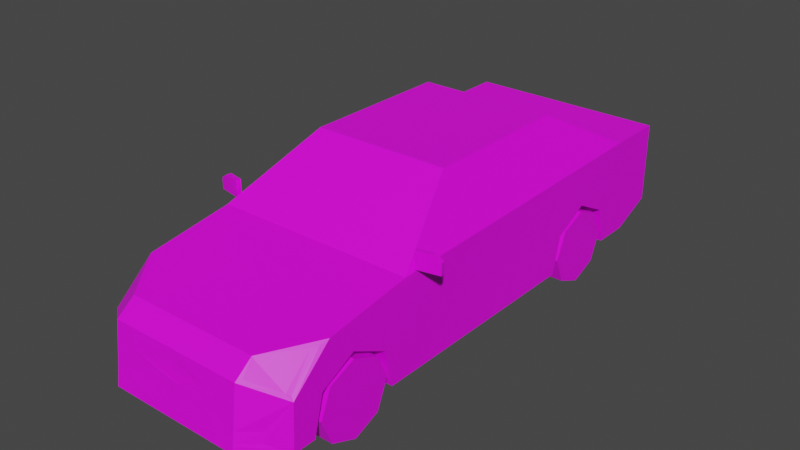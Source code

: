 # Source: Veh_Sedan_03_Yellow.blend  (saved by Blender 2.90.8; exported with 4.5.12 LTS)
import bpy
from mathutils import Matrix  # noqa: F401  (used for matrix-valued properties, if any)

bpy.ops.wm.read_factory_settings(use_empty=True)
scene = bpy.context.scene
scene.name = 'Scene'

# ---- collections
col_collection = bpy.data.collections.new('Collection'); scene.collection.children.link(col_collection)

# ---- images (referenced by path relative to the original .blend; pixels are not part of the script)
import os
ASSET_DIR = os.environ.get("B2B_ASSET_DIR", "")  # directory of the original .blend (textures are referenced by path, not embedded)
HERE = os.path.dirname(os.path.abspath(__file__))  # packed textures are extracted next to this script under _unpacked/

def load_image(name, relpath, width, height, colorspace="sRGB"):
    """Load a texture the original file referenced (path relative to the .blend, or extracted next to this script)."""
    p = next((c for c in (os.path.join(HERE, relpath), os.path.join(ASSET_DIR, relpath)) if relpath and os.path.exists(c)), "")
    if p:
        img = bpy.data.images.load(p, check_existing=True)
        img.name = name
    else:  # same state as the original file: an image datablock whose file is absent (Cycles renders it pink)
        img = bpy.data.images.new(name, width, height)
        img.source = "FILE"
        img.filepath = "//" + (relpath or name)
    img.colorspace_settings.name = colorspace
    return img
img_city_vehicles_pallete_png = load_image('city_vehicles_pallete.png', 'city_vehicles_pallete.png', 1024, 1024, 'sRGB')

# ---- materials (node trees are filled in below, after node groups)
mat_material_001 = bpy.data.materials.new('Material.001')
mat_material_001.use_transparent_shadow = False

# ---- material node trees
mat_material_001.use_nodes = True; mat_material_001.node_tree.nodes.clear()
_N = mat_material_001.node_tree.nodes; _L = mat_material_001.node_tree.links
n0 = _N.new('ShaderNodeBsdfPrincipled'); n0.name = 'Principled BSDF'; n0.location = (10, 300)
n0.distribution = 'GGX'
n0.subsurface_method = 'BURLEY'
n0.inputs[3].default_value = 1.45
n0.inputs[27].default_value = (0.0, 0.0, 0.0, 1.0)
n0.inputs[28].default_value = 1.0
n1 = _N.new('ShaderNodeOutputMaterial'); n1.name = 'Material Output'; n1.location = (300, 300)
n2 = _N.new('ShaderNodeTexImage'); n2.name = 'Image Texture'; n2.location = (-411, 46)
n2.image = img_city_vehicles_pallete_png
n2.interpolation = 'Closest'
_L.new(n0.outputs[0], n1.inputs[0])
_L.new(n2.outputs[0], n0.inputs[0])
n1.is_active_output = True

# ---- world
world_world = bpy.data.worlds.new('World'); scene.world = world_world
world_world.use_nodes = True; world_world.node_tree.nodes.clear()
_N = world_world.node_tree.nodes; _L = world_world.node_tree.links
n0 = _N.new('ShaderNodeOutputWorld'); n0.name = 'World Output'; n0.location = (300, 300)
n1 = _N.new('ShaderNodeBackground'); n1.name = 'Background'; n1.location = (10, 300)
n1.inputs[0].default_value = (0.05088, 0.05088, 0.05088, 1.0)
_L.new(n1.outputs[0], n0.inputs[0])
n0.is_active_output = True
world_world.color = (0.05088, 0.05088, 0.05088)
world_world.use_sun_shadow = False
world_world.sun_shadow_jitter_overblur = 0.0

# ---- meshes
me_plane = bpy.data.meshes.new('Plane')
me_plane.from_pydata([(0.313, 0.4482, 0.3066), (0.313, 0.6174, 0.3938), (0.313, 0.7905, 0.3066), (0.313, -1.107, 0.3066), (0.313, -0.9383, 0.3938), (0.313, -0.7652, 0.3066), (0.4861, 1.212, 0.6014), (0.4516, -0.6227, 0.5858), (0.4715, 0.6218, 0.6189), (0.3168, -0.2506, 0.814), (0.3491, 0.3923, 0.8053), (0.4861, 1.005, 0.1259), (0.4861, 1.212, 0.2128), (0.4861, -0.9383, 0.3938), (0.4861, -0.7652, 0.3066), (0.4861, -1.107, 0.3066), (0.313, -0.9383, 0.1259), (0.313, -0.725, 0.1259), (0.4861, -0.725, 0.1259), (0.313, -1.152, 0.1259), (0.4861, -1.152, 0.1259), (0.4861, 0.6174, 0.3938), (0.4861, 0.7905, 0.3066), (0.4861, 0.4482, 0.3066), (0.313, 0.6174, 0.1259), (0.313, 0.8307, 0.1259), (0.4861, 0.8307, 0.1259), (0.313, 0.4042, 0.1259), (0.4861, 0.4042, 0.1259), (0.4861, -1.26, 0.1259), (0.3216, -1.401, 0.1259), (0.336, -1.278, 0.4658), (0.472, -1.099, 0.4924), (0.4714, -1.244, 0.361), (0.3367, -1.34, 0.4188), (0.3486, -0.2278, 0.8051), (0.4715, -0.568, 0.5962), (0.4719, 0.02583, 0.6075), (0.4861, 0.05906, 0.1259), (0.3484, 0.02583, 0.8049), (0.4712, 0.09239, 0.6083), (0.4861, -0.6463, 0.5713), (0.3493, 0.09238, 0.8055), (0.3342, -0.227, 0.8285), (0.4355, 0.856, 0.6395), (0.3172, 0.5394, 0.8147), (0.4861, 0.05906, 0.5846), (0.3342, 0.05906, 0.8285), (0.4861, 0.9247, 0.6014), (0.3342, 0.5145, 0.8285), (0.3216, -1.365, 0.4127), (0.4861, -1.249, 0.343), (0.4861, -1.06, 0.5112), (0.3216, -1.279, 0.4793), (0.2433, -1.365, 0.4127), (0.1998, -1.377, 0.3196), (0.234, -1.389, 0.218), (0.2052, -1.396, 0.1685), (0.3216, -1.388, 0.218), (0.3216, -1.395, 0.1685), (0.2605, -1.395, 0.1685), (0.2972, -1.388, 0.218), (0.4861, 1.212, 0.423), (0.4861, 1.212, 0.5252), (0.4861, 1.116, 0.5252), (0.4861, 1.086, 0.496), (0.4861, 1.159, 0.423), (0.3438, 1.212, 0.5117), (0.2774, 1.212, 0.423), (0.2084, 1.212, 0.5188), (0.1656, 1.212, 0.423), (0.4251, 1.212, 0.2739), (0.05845, -1.389, 0.218), (0.05845, -1.381, 0.2862), (0.05845, -1.388, 0.224), (0.06477, 1.212, 0.5046), (0.06477, 1.212, 0.4394), (0.0244, -1.37, 0.3557), (0.4642, 1.212, 0.5231), (0.4355, 1.212, 0.423), (0.453, -1.124, 0.4887), (0.4549, -1.256, 0.3681), (0.402, -1.32, 0.218), (0.402, -1.325, 0.1685), (0.2394, -1.366, 0.4044), (-0.313, 0.4482, 0.3066), (-0.313, 0.6174, 0.3938), (-0.313, 0.7905, 0.3066), (-0.313, -1.107, 0.3066), (-0.313, -0.9383, 0.3938), (-0.313, -0.7652, 0.3066), (-0.4861, 1.212, 0.6014), (-0.4516, -0.6227, 0.5858), (-0.4715, 0.6218, 0.6189), (-0.3168, -0.2506, 0.814), (-0.3491, 0.3923, 0.8053), (0.0, -1.401, 0.1259), (0.0, 1.212, 0.6014), (0.0, -0.6463, 0.5713), (0.0, 0.9247, 0.6014), (0.0, -0.227, 0.8285), (0.0, 0.5145, 0.8285), (-0.4861, 1.005, 0.1259), (-0.4861, 1.212, 0.2128), (0.0, 1.212, 0.2128), (0.0, 1.005, 0.1259), (-0.4861, -0.9383, 0.3938), (-0.4861, -0.7652, 0.3066), (-0.4861, -1.107, 0.3066), (-0.313, -0.9383, 0.1259), (-0.313, -0.725, 0.1259), (-0.4861, -0.725, 0.1259), (-0.313, -1.152, 0.1259), (-0.4861, -1.152, 0.1259), (-0.4861, 0.6174, 0.3938), (-0.4861, 0.7905, 0.3066), (-0.4861, 0.4482, 0.3066), (-0.313, 0.6174, 0.1259), (-0.313, 0.8307, 0.1259), (-0.4861, 0.8307, 0.1259), (-0.313, 0.4042, 0.1259), (-0.4861, 0.4042, 0.1259), (0.0, -1.365, 0.4127), (0.0, -1.279, 0.4793), (-0.4861, -1.26, 0.1259), (-0.3216, -1.401, 0.1259), (-0.336, -1.278, 0.4658), (-0.472, -1.099, 0.4924), (-0.4714, -1.244, 0.361), (-0.3367, -1.34, 0.4188), (-0.3486, -0.2278, 0.8051), (-0.4715, -0.568, 0.5962), (-8.515e-11, -0.6227, 0.5858), (-8.515e-11, -0.2506, 0.814), (-0.4719, 0.02583, 0.6075), (-0.4861, 0.05906, 0.1259), (-0.3484, 0.02583, 0.8049), (-0.4712, 0.09239, 0.6083), (-0.4861, -0.6463, 0.5713), (-0.3493, 0.09238, 0.8055), (-0.3342, -0.227, 0.8285), (-0.4355, 0.856, 0.6395), (-0.3172, 0.5394, 0.8147), (-0.4861, 0.05906, 0.5846), (-0.3342, 0.05906, 0.8285), (-0.4861, 0.9247, 0.6014), (-0.3342, 0.5145, 0.8285), (0.0, 0.856, 0.6395), (0.0, 0.5394, 0.8147), (-0.3216, -1.365, 0.4127), (-0.4861, -1.249, 0.343), (-0.4861, -1.06, 0.5112), (-0.3216, -1.279, 0.4793), (0.0, -1.38, 0.2916), (-0.2433, -1.365, 0.4127), (-0.1998, -1.377, 0.3196), (0.0, -1.389, 0.218), (0.0, -1.396, 0.1685), (-0.234, -1.389, 0.218), (-0.2052, -1.396, 0.1685), (-0.3216, -1.388, 0.218), (-0.3216, -1.395, 0.1685), (-0.2605, -1.395, 0.1685), (-0.2972, -1.388, 0.218), (-0.4861, 1.212, 0.423), (-0.4861, 1.212, 0.5252), (-0.4861, 1.116, 0.5252), (-0.4861, 1.086, 0.496), (-0.4861, 1.159, 0.423), (-0.3438, 1.212, 0.5117), (-0.2774, 1.212, 0.423), (0.0, 1.212, 0.423), (0.0, 1.212, 0.5188), (-0.2084, 1.212, 0.5188), (-0.1656, 1.212, 0.423), (0.0, 1.212, 0.2739), (-0.4251, 1.212, 0.2739), (0.0, -1.382, 0.2862), (-0.05845, -1.389, 0.218), (-0.05845, -1.381, 0.2862), (0.0, -1.388, 0.224), (-0.05845, -1.388, 0.224), (0.0, 1.212, 0.4394), (0.0, 1.212, 0.5046), (-0.06477, 1.212, 0.5046), (-0.06477, 1.212, 0.4394), (0.0, -1.367, 0.3791), (0.0, -1.373, 0.3324), (-0.0244, -1.37, 0.3557), (-0.4642, 1.212, 0.5231), (-0.4355, 1.212, 0.423), (-0.453, -1.124, 0.4887), (-0.4549, -1.256, 0.3681), (-0.402, -1.32, 0.218), (-0.402, -1.325, 0.1685), (-0.2394, -1.366, 0.4044), (0.4842, -0.5916, 0.5826), (0.4842, -0.5916, 0.6628), (0.4797, -0.5693, 0.5826), (0.4797, -0.5693, 0.6628), (0.5958, -0.5693, 0.5826), (0.5914, -0.5469, 0.5826), (0.5958, -0.5693, 0.6363), (0.5589, -0.5767, 0.6628), (0.5545, -0.5543, 0.6628), (0.5914, -0.5469, 0.6363), (-0.4842, -0.5916, 0.5826), (-0.4842, -0.5916, 0.6628), (-0.4797, -0.5693, 0.5826), (-0.4797, -0.5693, 0.6628), (-0.5958, -0.5693, 0.5826), (-0.5914, -0.5469, 0.5826), (-0.5958, -0.5693, 0.6363), (-0.5589, -0.5767, 0.6628), (-0.5545, -0.5543, 0.6628), (-0.5914, -0.5469, 0.6363), (0.3488, 0.05911, 0.8051), (0.4716, 0.05911, 0.608), (-0.3488, 0.05911, 0.8051), (-0.4716, 0.05911, 0.608)], [], [(0, 1, 21, 23), (1, 2, 22, 21), (2, 25, 26, 22), (3, 4, 13, 15), (4, 5, 14, 13), (5, 17, 18, 14), (6, 63, 78, 67, 68, 79, 62, 12, 71, 175, 171, 70, 69, 172, 97), (36, 37, 39, 35), (43, 47, 49, 101, 100), (122, 54, 50, 53, 123), (7, 9, 133, 132), (48, 6, 97, 99), (45, 44, 147, 148), (18, 38, 46, 41, 52, 51, 29, 20, 15, 13, 14), (11, 105, 104, 12), (16, 3, 19), (16, 4, 3), (16, 5, 4), (19, 3, 15, 20), (17, 5, 16), (24, 0, 27), (24, 1, 0), (24, 2, 1), (27, 0, 23, 28), (25, 2, 24), (53, 52, 41, 98, 123), (30, 59, 60, 61, 58, 50, 54, 84, 55, 153, 177, 73, 74, 72, 56, 57, 157, 96), (33, 32, 80, 81), (50, 58, 82, 83, 59, 30, 29, 51), (26, 25, 24, 27, 28, 38, 18, 17, 16, 19, 20, 29, 30, 96, 105, 11), (9, 7, 41, 43), (133, 9, 43, 100), (7, 132, 98, 41), (46, 38, 28, 23, 21, 22, 26, 11, 12, 62, 66, 65, 64, 63, 6, 48), (42, 40, 8, 10), (37, 36, 41, 46), (35, 39, 47, 43), (36, 35, 43, 41), (37, 46, 217), (10, 8, 48, 49), (8, 40, 46, 48), (42, 10, 49, 47), (42, 47, 216), (44, 45, 49, 48), (45, 148, 101, 49), (147, 44, 48, 99), (33, 81, 34, 50, 51), (32, 33, 51, 52), (31, 80, 32, 52, 53), (34, 31, 53, 50), (153, 55, 84, 122, 186, 77, 187), (157, 57, 56, 72, 156), (58, 61, 60, 59), (59, 83, 82, 58), (63, 64, 65, 66, 62), (62, 79, 78, 63), (172, 69, 70, 171, 182, 76, 75, 183), (175, 71, 12, 104), (72, 74, 180, 156), (180, 74, 73, 177), (183, 75, 76, 182), (187, 77, 186), (78, 79, 68, 67), (81, 80, 31, 34), (122, 84, 54), (85, 116, 114, 86), (86, 114, 115, 87), (87, 115, 119, 118), (88, 108, 106, 89), (89, 106, 107, 90), (90, 107, 111, 110), (91, 97, 172, 173, 174, 171, 175, 176, 103, 164, 190, 170, 169, 189, 165), (131, 130, 136, 134), (140, 100, 101, 146, 144), (122, 123, 152, 149, 154), (92, 132, 133, 94), (145, 99, 97, 91), (142, 148, 147, 141), (111, 107, 106, 108, 113, 124, 150, 151, 138, 143, 135), (102, 103, 104, 105), (109, 112, 88), (109, 88, 89), (109, 89, 90), (112, 113, 108, 88), (110, 109, 90), (117, 120, 85), (117, 85, 86), (117, 86, 87), (120, 121, 116, 85), (118, 117, 87), (152, 123, 98, 138, 151), (125, 96, 157, 159, 158, 178, 181, 179, 177, 153, 155, 195, 154, 149, 160, 163, 162, 161), (128, 192, 191, 127), (149, 150, 124, 125, 161, 194, 193, 160), (119, 102, 105, 96, 125, 124, 113, 112, 109, 110, 111, 135, 121, 120, 117, 118), (94, 140, 138, 92), (133, 100, 140, 94), (92, 138, 98, 132), (143, 145, 91, 165, 166, 167, 168, 164, 103, 102, 119, 115, 114, 116, 121, 135), (139, 95, 93, 137), (134, 143, 138, 131), (130, 140, 144, 136), (131, 138, 140, 130), (136, 144, 218), (95, 146, 145, 93), (93, 145, 143, 137), (139, 144, 146, 95), (139, 218, 144), (141, 145, 146, 142), (142, 146, 101, 148), (147, 99, 145, 141), (128, 150, 149, 129, 192), (127, 151, 150, 128), (126, 152, 151, 127, 191), (129, 149, 152, 126), (153, 187, 188, 186, 122, 195, 155), (157, 156, 178, 158, 159), (160, 161, 162, 163), (161, 160, 193, 194), (165, 164, 168, 167, 166), (164, 165, 189, 190), (172, 183, 184, 185, 182, 171, 174, 173), (175, 104, 103, 176), (178, 156, 180, 181), (180, 177, 179, 181), (183, 182, 185, 184), (187, 186, 188), (189, 169, 170, 190), (192, 129, 126, 191), (122, 154, 195), (196, 197, 199, 198), (200, 202, 203, 197, 196), (198, 199, 204, 205, 201), (198, 201, 200, 196), (201, 205, 202, 200), (204, 203, 202, 205), (204, 199, 197, 203), (206, 208, 209, 207), (210, 206, 207, 213, 212), (208, 211, 215, 214, 209), (208, 206, 210, 211), (211, 210, 212, 215), (214, 215, 212, 213), (214, 213, 207, 209), (40, 42, 216, 217), (47, 39, 216), (46, 40, 217), (39, 37, 217, 216), (137, 143, 219), (134, 136, 218, 219), (139, 137, 219, 218), (143, 134, 219)])
_uv = me_plane.uv_layers.new(name='UVMap')
_uv.uv.foreach_set('vector', [0.2196, 0.04908, 0.2196, 0.04964, 0.219, 0.04964, 0.219, 0.04908, 0.2196, 0.04964, 0.2196, 0.0502, 0.219, 0.0502, 0.219, 0.04964, 0.2113, 0.05197, 0.2113, 0.05138, 0.2119, 0.05138, 0.2119, 0.05197, 0.214, 0.05161, 0.214, 0.05104, 0.2146, 0.05104, 0.2146, 0.05161, 0.214, 0.05104, 0.214, 0.05049, 0.2146, 0.05049, 0.2146, 0.05104, 0.2108, 0.05197, 0.2108, 0.05138, 0.2113, 0.05138, 0.2113, 0.05197, 0.9837, 0.5883, 0.9842, 0.5883, 0.9842, 0.5885, 0.9843, 0.5893, 0.9849, 0.5897, 0.9849, 0.5887, 0.9849, 0.5883, 0.9863, 0.5883, 0.9859, 0.5887, 0.9859, 0.5916, 0.9849, 0.5916, 0.9849, 0.5905, 0.9842, 0.5902, 0.9842, 0.5916, 0.9837, 0.5916, 0.1203, 0.03645, 0.1204, 0.03391, 0.1212, 0.03391, 0.1212, 0.035, 0.9731, 0.5806, 0.9731, 0.5786, 0.9731, 0.5756, 0.9754, 0.5756, 0.9754, 0.5806, 0.9754, 0.5883, 0.9737, 0.5883, 0.9732, 0.5883, 0.9732, 0.5877, 0.9754, 0.5877, 0.1107, 0.03678, 0.1113, 0.03514, 0.1127, 0.03514, 0.1127, 0.03678, 0.972, 0.5728, 0.972, 0.5709, 0.9754, 0.5709, 0.9754, 0.5728, 0.1113, 0.0316, 0.1108, 0.03024, 0.1127, 0.03024, 0.1127, 0.0316, 0.9837, 0.584, 0.9837, 0.5787, 0.9868, 0.5787, 0.9867, 0.5834, 0.9863, 0.5863, 0.9852, 0.5875, 0.9837, 0.5876, 0.9837, 0.5869, 0.9849, 0.5866, 0.9855, 0.5854, 0.9849, 0.5843, 0.2108, 0.04851, 0.2124, 0.04851, 0.2124, 0.0492, 0.2108, 0.0492, 0.2182, 0.04978, 0.2175, 0.04922, 0.2182, 0.04908, 0.2182, 0.04978, 0.2173, 0.04978, 0.2175, 0.04922, 0.2182, 0.04978, 0.2175, 0.05034, 0.2173, 0.04978, 0.2152, 0.05108, 0.2152, 0.05168, 0.2146, 0.05168, 0.2146, 0.05108, 0.2182, 0.05047, 0.2175, 0.05034, 0.2182, 0.04978, 0.219, 0.04978, 0.2184, 0.04922, 0.219, 0.04908, 0.219, 0.04978, 0.2182, 0.04978, 0.2184, 0.04922, 0.219, 0.04978, 0.2184, 0.05034, 0.2182, 0.04978, 0.2146, 0.05108, 0.2146, 0.05049, 0.2152, 0.05049, 0.2152, 0.05108, 0.219, 0.05047, 0.2184, 0.05034, 0.219, 0.04978, 0.9732, 0.5877, 0.972, 0.5863, 0.972, 0.5835, 0.9754, 0.5835, 0.9754, 0.5877, 0.9863, 0.5894, 0.9866, 0.5894, 0.9866, 0.5898, 0.987, 0.5896, 0.987, 0.5894, 0.9883, 0.5894, 0.9883, 0.59, 0.9883, 0.59, 0.9877, 0.5903, 0.9875, 0.5916, 0.9874, 0.5916, 0.9874, 0.5912, 0.987, 0.5912, 0.987, 0.5912, 0.987, 0.59, 0.9866, 0.5902, 0.9866, 0.5916, 0.9863, 0.5916, 0.8847, 0.5915, 0.8864, 0.5897, 0.8864, 0.59, 0.8848, 0.5917, 0.9883, 0.5894, 0.987, 0.5894, 0.987, 0.5889, 0.9866, 0.5889, 0.9866, 0.5894, 0.9863, 0.5894, 0.9864, 0.5883, 0.9879, 0.5883, 0.2108, 0.04794, 0.2113, 0.04794, 0.2113, 0.04724, 0.2113, 0.04654, 0.2108, 0.04654, 0.2108, 0.04541, 0.2108, 0.04284, 0.2113, 0.04284, 0.2113, 0.04214, 0.2113, 0.04144, 0.2108, 0.04144, 0.2108, 0.04109, 0.2113, 0.04062, 0.2124, 0.04062, 0.2124, 0.04851, 0.2108, 0.04851, 0.9733, 0.5808, 0.9723, 0.5833, 0.972, 0.5835, 0.9731, 0.5806, 0.9754, 0.5808, 0.9733, 0.5808, 0.9731, 0.5806, 0.9754, 0.5806, 0.9723, 0.5833, 0.9754, 0.5833, 0.9754, 0.5835, 0.972, 0.5835, 0.9868, 0.5787, 0.9837, 0.5787, 0.9837, 0.5763, 0.9849, 0.576, 0.9855, 0.5749, 0.9849, 0.5737, 0.9837, 0.5734, 0.9837, 0.5723, 0.9843, 0.5709, 0.9857, 0.5709, 0.9857, 0.5712, 0.9862, 0.5717, 0.9864, 0.5715, 0.9864, 0.5709, 0.9869, 0.5709, 0.9869, 0.5728, 0.1212, 0.03363, 0.1204, 0.03363, 0.1204, 0.03137, 0.1212, 0.03235, 0.987, 0.5789, 0.9869, 0.5828, 0.9867, 0.5834, 0.9868, 0.5787, 0.9884, 0.5805, 0.9884, 0.5789, 0.9886, 0.5787, 0.9886, 0.5806, 0.9869, 0.5828, 0.9884, 0.5805, 0.9886, 0.5806, 0.9867, 0.5834, 0.987, 0.5789, 0.9868, 0.5787, 0.987, 0.5787, 0.9884, 0.5765, 0.9871, 0.575, 0.9869, 0.5728, 0.9886, 0.5756, 0.9871, 0.575, 0.987, 0.5785, 0.9868, 0.5787, 0.9869, 0.5728, 0.9884, 0.5785, 0.9884, 0.5765, 0.9886, 0.5756, 0.9886, 0.5787, 0.9884, 0.5785, 0.9886, 0.5787, 0.9884, 0.5787, 0.9724, 0.5733, 0.9732, 0.5754, 0.9731, 0.5756, 0.972, 0.5728, 0.9732, 0.5754, 0.9754, 0.5754, 0.9754, 0.5756, 0.9731, 0.5756, 0.9754, 0.5733, 0.9724, 0.5733, 0.972, 0.5728, 0.9754, 0.5728, 0.9853, 0.5875, 0.9853, 0.5876, 0.9857, 0.5881, 0.9857, 0.5883, 0.9852, 0.5875, 0.9862, 0.5865, 0.9853, 0.5875, 0.9852, 0.5875, 0.9863, 0.5863, 0.9731, 0.5877, 0.9723, 0.5867, 0.9721, 0.5865, 0.972, 0.5863, 0.9732, 0.5877, 0.9731, 0.5882, 0.9731, 0.5877, 0.9732, 0.5877, 0.9732, 0.5883, 0.1207, 0.04226, 0.1208, 0.04137, 0.1212, 0.04119, 0.1212, 0.04226, 0.1211, 0.04226, 0.121, 0.04215, 0.1209, 0.04226, 0.1201, 0.04226, 0.1201, 0.04135, 0.1203, 0.04122, 0.1203, 0.042, 0.1203, 0.04226, 0.1203, 0.04083, 0.1203, 0.04094, 0.1201, 0.0411, 0.1201, 0.04083, 0.1201, 0.04083, 0.1201, 0.04047, 0.1203, 0.04047, 0.1203, 0.04083, 0.9209, 0.5661, 0.9209, 0.5669, 0.9207, 0.5671, 0.9201, 0.5665, 0.9201, 0.5661, 0.8827, 0.5597, 0.8827, 0.5615, 0.8789, 0.5605, 0.8788, 0.5597, 0.4192, 0.9675, 0.4192, 0.9508, 0.427, 0.9542, 0.427, 0.9675, 0.4256, 0.9675, 0.4256, 0.9623, 0.4203, 0.9623, 0.4203, 0.9675, 0.1196, 0.04226, 0.1196, 0.04037, 0.1199, 0.0401, 0.1199, 0.04226, 0.9837, 0.5496, 0.9854, 0.5496, 0.9854, 0.5661, 0.9837, 0.5661, 0.5078, 0.03677, 0.5078, 0.03134, 0.5137, 0.03134, 0.5137, 0.03677, 0.5125, 0.03987, 0.5125, 0.03407, 0.5185, 0.03407, 0.5185, 0.03987, 0.8058, 0.1034, 0.8125, 0.09655, 0.8193, 0.1034, 0.9182, 0.5875, 0.9191, 0.5878, 0.9191, 0.5891, 0.9183, 0.5885, 0.9802, 0.5173, 0.9817, 0.5156, 0.9815, 0.5175, 0.9809, 0.5183, 0.9883, 0.5916, 0.9883, 0.59, 0.9883, 0.59, 0.2136, 0.05032, 0.213, 0.05032, 0.213, 0.04975, 0.2136, 0.04975, 0.2136, 0.04975, 0.213, 0.04975, 0.213, 0.0492, 0.2136, 0.0492, 0.2164, 0.05186, 0.2158, 0.05186, 0.2158, 0.05127, 0.2164, 0.05127, 0.2136, 0.05144, 0.213, 0.05144, 0.213, 0.05088, 0.2136, 0.05088, 0.2136, 0.05088, 0.213, 0.05088, 0.213, 0.05032, 0.2136, 0.05032, 0.2169, 0.05186, 0.2164, 0.05186, 0.2164, 0.05127, 0.2169, 0.05127, 0.9837, 0.5949, 0.9837, 0.5916, 0.9842, 0.5916, 0.9842, 0.593, 0.9849, 0.5927, 0.9849, 0.5916, 0.9859, 0.5916, 0.9859, 0.5945, 0.9863, 0.5949, 0.9849, 0.5949, 0.9849, 0.5946, 0.9849, 0.5935, 0.9843, 0.5939, 0.9842, 0.5948, 0.9842, 0.5949, 0.1171, 0.0323, 0.118, 0.03375, 0.118, 0.03483, 0.1171, 0.03483, 0.9777, 0.5806, 0.9754, 0.5806, 0.9754, 0.5756, 0.9777, 0.5756, 0.9777, 0.5786, 0.9754, 0.5883, 0.9754, 0.5877, 0.9776, 0.5877, 0.9776, 0.5883, 0.9771, 0.5883, 0.1147, 0.03678, 0.1127, 0.03678, 0.1127, 0.03514, 0.1141, 0.03514, 0.9787, 0.5728, 0.9754, 0.5728, 0.9754, 0.5709, 0.9787, 0.5709, 0.1141, 0.0316, 0.1127, 0.0316, 0.1127, 0.03024, 0.1147, 0.03024, 0.9787, 0.5752, 0.98, 0.5749, 0.9806, 0.5738, 0.98, 0.5726, 0.9787, 0.5723, 0.9787, 0.5716, 0.9802, 0.5717, 0.9814, 0.5729, 0.9818, 0.5757, 0.9819, 0.5805, 0.9787, 0.5805, 0.214, 0.04851, 0.214, 0.0492, 0.2124, 0.0492, 0.2124, 0.04851, 0.2158, 0.04979, 0.2158, 0.05049, 0.2152, 0.05034, 0.2158, 0.04979, 0.2152, 0.05034, 0.2149, 0.04979, 0.2158, 0.04979, 0.2149, 0.04979, 0.2152, 0.04922, 0.2157, 0.05168, 0.2152, 0.05168, 0.2152, 0.05108, 0.2157, 0.05108, 0.2158, 0.04909, 0.2158, 0.04979, 0.2152, 0.04922, 0.2149, 0.04979, 0.2149, 0.05049, 0.2143, 0.05034, 0.2149, 0.04979, 0.2143, 0.05034, 0.214, 0.04979, 0.2149, 0.04979, 0.214, 0.04979, 0.2143, 0.04922, 0.2157, 0.05108, 0.2152, 0.05108, 0.2152, 0.05049, 0.2157, 0.05049, 0.2149, 0.04909, 0.2149, 0.04979, 0.2143, 0.04922, 0.9776, 0.5877, 0.9754, 0.5877, 0.9754, 0.5835, 0.9787, 0.5835, 0.9787, 0.5863, 0.9863, 0.5938, 0.9863, 0.5916, 0.9866, 0.5916, 0.9866, 0.593, 0.987, 0.5932, 0.987, 0.592, 0.987, 0.592, 0.9874, 0.592, 0.9874, 0.5916, 0.9875, 0.5916, 0.9877, 0.593, 0.9883, 0.5932, 0.9883, 0.5933, 0.9883, 0.5938, 0.987, 0.5938, 0.987, 0.5936, 0.9866, 0.5934, 0.9866, 0.5938, 0.8757, 0.5624, 0.8758, 0.5622, 0.8773, 0.5639, 0.8773, 0.5642, 0.9883, 0.5938, 0.9879, 0.5949, 0.9864, 0.5949, 0.9863, 0.5938, 0.9866, 0.5938, 0.9866, 0.5943, 0.987, 0.5943, 0.987, 0.5938, 0.214, 0.04794, 0.214, 0.04851, 0.2124, 0.04851, 0.2124, 0.04062, 0.2135, 0.04062, 0.214, 0.04109, 0.214, 0.04144, 0.2134, 0.04144, 0.2134, 0.04214, 0.2134, 0.04284, 0.214, 0.04284, 0.214, 0.04541, 0.214, 0.04654, 0.2134, 0.04654, 0.2134, 0.04724, 0.2134, 0.04794, 0.9775, 0.5808, 0.9777, 0.5806, 0.9787, 0.5835, 0.9784, 0.5833, 0.9754, 0.5808, 0.9754, 0.5806, 0.9777, 0.5806, 0.9775, 0.5808, 0.9784, 0.5833, 0.9787, 0.5835, 0.9754, 0.5835, 0.9754, 0.5833, 0.9819, 0.5805, 0.982, 0.5864, 0.982, 0.5883, 0.9815, 0.5883, 0.9815, 0.5877, 0.9813, 0.5875, 0.9808, 0.588, 0.9808, 0.5883, 0.9793, 0.5883, 0.9787, 0.5869, 0.9787, 0.5857, 0.98, 0.5855, 0.9806, 0.5843, 0.98, 0.5831, 0.9787, 0.5828, 0.9787, 0.5805, 0.118, 0.03512, 0.118, 0.0364, 0.1172, 0.03738, 0.1171, 0.03512, 0.9821, 0.5803, 0.9819, 0.5805, 0.9818, 0.5757, 0.982, 0.5764, 0.9835, 0.5786, 0.9837, 0.5786, 0.9837, 0.5805, 0.9835, 0.5803, 0.982, 0.5764, 0.9818, 0.5757, 0.9837, 0.5786, 0.9835, 0.5786, 0.9835, 0.5803, 0.9837, 0.5805, 0.9835, 0.5805, 0.9835, 0.5827, 0.9837, 0.5836, 0.982, 0.5864, 0.9822, 0.5842, 0.9822, 0.5842, 0.982, 0.5864, 0.9819, 0.5805, 0.9821, 0.5807, 0.9835, 0.5807, 0.9837, 0.5805, 0.9837, 0.5836, 0.9835, 0.5827, 0.9835, 0.5807, 0.9835, 0.5805, 0.9837, 0.5805, 0.9784, 0.5733, 0.9787, 0.5728, 0.9777, 0.5756, 0.9775, 0.5754, 0.9775, 0.5754, 0.9777, 0.5756, 0.9754, 0.5756, 0.9754, 0.5754, 0.9754, 0.5733, 0.9754, 0.5728, 0.9787, 0.5728, 0.9784, 0.5733, 0.9804, 0.5717, 0.9802, 0.5717, 0.9808, 0.5709, 0.9808, 0.571, 0.9804, 0.5716, 0.9813, 0.5727, 0.9814, 0.5729, 0.9802, 0.5717, 0.9804, 0.5717, 0.9812, 0.5715, 0.9813, 0.5714, 0.9814, 0.5729, 0.9813, 0.5727, 0.9813, 0.5725, 0.9777, 0.5882, 0.9776, 0.5883, 0.9776, 0.5877, 0.9777, 0.5877, 0.1207, 0.04226, 0.1209, 0.04226, 0.121, 0.04237, 0.1211, 0.04226, 0.1212, 0.04226, 0.1212, 0.04332, 0.1208, 0.04315, 0.1201, 0.04226, 0.1203, 0.04226, 0.1203, 0.04252, 0.1203, 0.0433, 0.1201, 0.04317, 0.1203, 0.04369, 0.1201, 0.04369, 0.1201, 0.04342, 0.1203, 0.04358, 0.1201, 0.04369, 0.1203, 0.04369, 0.1203, 0.04404, 0.1201, 0.04404, 0.9149, 0.5873, 0.9141, 0.5873, 0.9141, 0.5869, 0.9147, 0.5863, 0.9149, 0.5865, 0.8827, 0.5959, 0.8788, 0.5959, 0.8789, 0.5951, 0.8827, 0.594, 0.4192, 0.9675, 0.4203, 0.9675, 0.4203, 0.9727, 0.4256, 0.9727, 0.4256, 0.9675, 0.427, 0.9675, 0.427, 0.9808, 0.4192, 0.9842, 0.1196, 0.04226, 0.1199, 0.04226, 0.1199, 0.04442, 0.1196, 0.04415, 0.9837, 0.5826, 0.9837, 0.5661, 0.9854, 0.5661, 0.9854, 0.5826, 0.5078, 0.03677, 0.5137, 0.03677, 0.5137, 0.04221, 0.5078, 0.04221, 0.5125, 0.03987, 0.5185, 0.03987, 0.5185, 0.04567, 0.5125, 0.04567, 0.8058, 0.1034, 0.8193, 0.1034, 0.8125, 0.1103, 0.9182, 0.5952, 0.9183, 0.5942, 0.9191, 0.5936, 0.9191, 0.5949, 0.9711, 0.4878, 0.9719, 0.4868, 0.9725, 0.4875, 0.9727, 0.4895, 0.9883, 0.5916, 0.9883, 0.5933, 0.9883, 0.5932, 0.155, 0.04361, 0.155, 0.04495, 0.1547, 0.04494, 0.1547, 0.0436, 0.1451, 0.03978, 0.1441, 0.03979, 0.1437, 0.03917, 0.1437, 0.03792, 0.1451, 0.03791, 0.9479, 0.4963, 0.9465, 0.4963, 0.9465, 0.4951, 0.947, 0.4945, 0.9479, 0.4945, 0.1572, 0.04551, 0.1572, 0.0436, 0.1576, 0.0436, 0.1576, 0.04551, 0.1562, 0.0436, 0.1562, 0.04451, 0.1558, 0.0445, 0.1558, 0.0436, 0.1451, 0.0411, 0.1455, 0.0411, 0.1455, 0.04173, 0.1451, 0.04173, 0.1451, 0.0411, 0.1451, 0.03982, 0.1455, 0.03982, 0.1455, 0.0411, 0.1554, 0.0436, 0.155, 0.04361, 0.155, 0.04495, 0.1554, 0.04494, 0.1437, 0.04168, 0.1437, 0.04356, 0.1451, 0.04355, 0.1451, 0.04229, 0.1446, 0.04167, 0.9479, 0.4926, 0.9479, 0.4907, 0.947, 0.4907, 0.9465, 0.4913, 0.9465, 0.4926, 0.1451, 0.04365, 0.1455, 0.04365, 0.1455, 0.04173, 0.1451, 0.04173, 0.1558, 0.0436, 0.1554, 0.0436, 0.1554, 0.04451, 0.1558, 0.0445, 0.1451, 0.03919, 0.1451, 0.03982, 0.1455, 0.03982, 0.1455, 0.03919, 0.1451, 0.03919, 0.1455, 0.03919, 0.1455, 0.03791, 0.1451, 0.03791, 0.1437, 0.03982, 0.1451, 0.03982, 0.1451, 0.04003, 0.1437, 0.04003, 0.9886, 0.5787, 0.9884, 0.5789, 0.9884, 0.5787, 0.9868, 0.5787, 0.987, 0.5785, 0.987, 0.5787, 0.1451, 0.04025, 0.1437, 0.04025, 0.1437, 0.04003, 0.1451, 0.04003, 0.9821, 0.5807, 0.9819, 0.5805, 0.9821, 0.5805, 0.1584, 0.02104, 0.1598, 0.02104, 0.1598, 0.02125, 0.1584, 0.02125, 0.1598, 0.02147, 0.1584, 0.02147, 0.1584, 0.02125, 0.1598, 0.02125, 0.9819, 0.5805, 0.9821, 0.5803, 0.9821, 0.5805])
me_plane.materials.append(mat_material_001)
me_plane.use_remesh_fix_poles = True
me_plane.use_remesh_preserve_attributes = False
me_plane.use_mirror_vertex_groups = False
me_plane.update()
me_plane_001 = bpy.data.meshes.new('Plane.001')
me_plane_001.from_pydata([(0.3664, -0.9383, 0.1814), (0.4861, -0.9383, 0.1814), (0.3664, -0.7582, 0.1814), (0.4861, -0.7582, 0.1814), (0.3664, -0.8109, 0.05404), (0.4861, -0.8109, 0.05404), (0.3664, -0.9383, 0.001282), (0.4861, -0.9383, 0.001282), (0.3664, -1.066, 0.05404), (0.4861, -1.066, 0.05404), (0.3664, -1.118, 0.1814), (0.4861, -1.118, 0.1814), (0.3664, -1.066, 0.3088), (0.4861, -1.066, 0.3088), (0.3664, -0.9383, 0.3615), (0.4861, -0.9383, 0.3615), (0.3664, -0.8109, 0.3088), (0.4861, -0.8109, 0.3088), (0.4861, -0.855, 0.09806), (0.4861, -0.8204, 0.1814), (0.4861, -0.9383, 0.06354), (0.4861, -1.022, 0.09806), (0.4861, -1.056, 0.1814), (0.4861, -1.022, 0.2647), (0.4861, -0.9383, 0.2992), (0.4861, -0.855, 0.2647)], [], [(0, 2, 4), (1, 18, 19), (2, 3, 5, 4), (0, 4, 6), (1, 20, 18), (4, 5, 7, 6), (0, 6, 8), (1, 21, 20), (6, 7, 9, 8), (0, 8, 10), (1, 22, 21), (8, 9, 11, 10), (0, 10, 12), (1, 23, 22), (10, 11, 13, 12), (0, 12, 14), (1, 24, 23), (12, 13, 15, 14), (0, 14, 16), (1, 25, 24), (14, 15, 17, 16), (0, 16, 2), (1, 19, 25), (16, 17, 3, 2), (19, 18, 5, 3), (18, 20, 7, 5), (20, 21, 9, 7), (21, 22, 11, 9), (22, 23, 13, 11), (23, 24, 15, 13), (24, 25, 17, 15), (25, 19, 3, 17)])
_uv = me_plane_001.uv_layers.new(name='UVMap')
_uv.uv.foreach_set('vector', [0.1162, 0.03884, 0.1164, 0.03825, 0.1168, 0.0386, 0.2549, 0.03489, 0.2545, 0.03474, 0.2547, 0.03453, 0.1206, 0.03809, 0.121, 0.03809, 0.121, 0.03855, 0.1206, 0.03855, 0.1162, 0.03884, 0.1168, 0.0386, 0.1168, 0.03908, 0.2549, 0.03489, 0.2545, 0.03504, 0.2545, 0.03474, 0.1207, 0.03127, 0.1211, 0.03127, 0.1211, 0.03173, 0.1207, 0.03173, 0.1162, 0.03884, 0.1168, 0.03908, 0.1164, 0.03942, 0.2549, 0.03489, 0.2547, 0.03525, 0.2545, 0.03504, 0.1207, 0.03173, 0.1211, 0.03173, 0.1211, 0.03217, 0.1207, 0.03217, 0.1162, 0.03884, 0.1164, 0.03942, 0.116, 0.03943, 0.2549, 0.03489, 0.255, 0.03525, 0.2547, 0.03525, 0.1211, 0.03664, 0.1207, 0.03664, 0.1207, 0.0362, 0.1211, 0.0362, 0.1162, 0.03884, 0.116, 0.03943, 0.1156, 0.03908, 0.2549, 0.03489, 0.2553, 0.03504, 0.255, 0.03525, 0.1211, 0.0362, 0.1207, 0.0362, 0.1207, 0.03575, 0.1211, 0.03575, 0.1162, 0.03884, 0.1156, 0.03908, 0.1156, 0.0386, 0.2549, 0.03489, 0.2553, 0.03474, 0.2553, 0.03504, 0.1121, 0.03778, 0.1116, 0.03778, 0.1116, 0.03733, 0.1121, 0.03733, 0.1162, 0.03884, 0.1156, 0.0386, 0.116, 0.03826, 0.2549, 0.03489, 0.255, 0.03453, 0.2553, 0.03474, 0.1121, 0.03733, 0.1116, 0.03733, 0.1116, 0.03689, 0.1121, 0.03689, 0.1162, 0.03884, 0.116, 0.03826, 0.1164, 0.03825, 0.2549, 0.03489, 0.2547, 0.03453, 0.255, 0.03453, 0.1206, 0.03765, 0.121, 0.03765, 0.121, 0.03809, 0.1206, 0.03809, 0.1145, 0.03699, 0.1143, 0.0372, 0.114, 0.03711, 0.1144, 0.03677, 0.1143, 0.0372, 0.1143, 0.0375, 0.114, 0.03759, 0.114, 0.03711, 0.1143, 0.0375, 0.1145, 0.03771, 0.1144, 0.03794, 0.114, 0.03759, 0.1145, 0.03771, 0.1148, 0.03771, 0.1149, 0.03794, 0.1144, 0.03794, 0.1148, 0.03771, 0.115, 0.0375, 0.1152, 0.03759, 0.1149, 0.03794, 0.115, 0.0375, 0.115, 0.0372, 0.1152, 0.03711, 0.1152, 0.03759, 0.115, 0.0372, 0.1148, 0.03699, 0.1149, 0.03677, 0.1152, 0.03711, 0.1148, 0.03699, 0.1145, 0.03699, 0.1144, 0.03677, 0.1149, 0.03677])
me_plane_001.materials.append(mat_material_001)
me_plane_001.use_remesh_fix_poles = True
me_plane_001.use_remesh_preserve_attributes = False
me_plane_001.use_mirror_vertex_groups = False
me_plane_001.update()
me_plane_002 = bpy.data.meshes.new('Plane.002')
me_plane_002.from_pydata([(-0.3664, -0.9383, 0.1814), (-0.4861, -0.9383, 0.1814), (-0.3664, -0.7582, 0.1814), (-0.4861, -0.7582, 0.1814), (-0.3664, -0.8109, 0.05404), (-0.4861, -0.8109, 0.05404), (-0.3664, -0.9383, 0.001282), (-0.4861, -0.9383, 0.001282), (-0.3664, -1.066, 0.05404), (-0.4861, -1.066, 0.05404), (-0.3664, -1.118, 0.1814), (-0.4861, -1.118, 0.1814), (-0.3664, -1.066, 0.3088), (-0.4861, -1.066, 0.3088), (-0.3664, -0.9383, 0.3615), (-0.4861, -0.9383, 0.3615), (-0.3664, -0.8109, 0.3088), (-0.4861, -0.8109, 0.3088), (-0.4861, -0.855, 0.09806), (-0.4861, -0.8204, 0.1814), (-0.4861, -0.9383, 0.06354), (-0.4861, -1.022, 0.09806), (-0.4861, -1.056, 0.1814), (-0.4861, -1.022, 0.2647), (-0.4861, -0.9383, 0.2992), (-0.4861, -0.855, 0.2647)], [], [(0, 4, 2), (1, 19, 18), (2, 4, 5, 3), (0, 6, 4), (1, 18, 20), (4, 6, 7, 5), (0, 8, 6), (1, 20, 21), (6, 8, 9, 7), (0, 10, 8), (1, 21, 22), (8, 10, 11, 9), (0, 12, 10), (1, 22, 23), (10, 12, 13, 11), (0, 14, 12), (1, 23, 24), (12, 14, 15, 13), (0, 16, 14), (1, 24, 25), (14, 16, 17, 15), (0, 2, 16), (1, 25, 19), (16, 2, 3, 17), (19, 3, 5, 18), (18, 5, 7, 20), (20, 7, 9, 21), (21, 9, 11, 22), (22, 11, 13, 23), (23, 13, 15, 24), (24, 15, 17, 25), (25, 17, 3, 19)])
_uv = me_plane_002.uv_layers.new(name='UVMap')
_uv.uv.foreach_set('vector', [0.1174, 0.03884, 0.1168, 0.03908, 0.1171, 0.03943, 0.2507, 0.03501, 0.2505, 0.03465, 0.2503, 0.03486, 0.1207, 0.0344, 0.1207, 0.03485, 0.1211, 0.03485, 0.1211, 0.0344, 0.1174, 0.03884, 0.1168, 0.0386, 0.1168, 0.03908, 0.2507, 0.03501, 0.2503, 0.03486, 0.2503, 0.03516, 0.1116, 0.03868, 0.1116, 0.03913, 0.1121, 0.03913, 0.1121, 0.03868, 0.1174, 0.03884, 0.1171, 0.03826, 0.1168, 0.0386, 0.2507, 0.03501, 0.2503, 0.03516, 0.2505, 0.03537, 0.1116, 0.03913, 0.1116, 0.03957, 0.1121, 0.03957, 0.1121, 0.03913, 0.1174, 0.03884, 0.1176, 0.03825, 0.1171, 0.03826, 0.2507, 0.03501, 0.2505, 0.03537, 0.2508, 0.03537, 0.1211, 0.02948, 0.1211, 0.02904, 0.1207, 0.02904, 0.1207, 0.02948, 0.1174, 0.03884, 0.118, 0.0386, 0.1176, 0.03825, 0.2507, 0.03501, 0.2508, 0.03537, 0.2511, 0.03516, 0.1211, 0.02904, 0.1211, 0.02859, 0.1207, 0.02859, 0.1207, 0.02904, 0.1174, 0.03884, 0.118, 0.03908, 0.118, 0.0386, 0.2507, 0.03501, 0.2511, 0.03516, 0.2511, 0.03486, 0.1211, 0.03306, 0.1211, 0.03261, 0.1207, 0.03261, 0.1207, 0.03306, 0.1174, 0.03884, 0.1176, 0.03942, 0.118, 0.03908, 0.2507, 0.03501, 0.2511, 0.03486, 0.2508, 0.03465, 0.1211, 0.03261, 0.1211, 0.03217, 0.1207, 0.03217, 0.1207, 0.03261, 0.1174, 0.03884, 0.1171, 0.03943, 0.1176, 0.03942, 0.2507, 0.03501, 0.2508, 0.03465, 0.2505, 0.03465, 0.1207, 0.03396, 0.1207, 0.0344, 0.1211, 0.0344, 0.1211, 0.03396, 0.1103, 0.03711, 0.1102, 0.03689, 0.1098, 0.03723, 0.1101, 0.03732, 0.1101, 0.03732, 0.1098, 0.03723, 0.1098, 0.03771, 0.1101, 0.03762, 0.1101, 0.03762, 0.1098, 0.03771, 0.1102, 0.03806, 0.1103, 0.03783, 0.1103, 0.03783, 0.1102, 0.03806, 0.1107, 0.03806, 0.1106, 0.03783, 0.1106, 0.03783, 0.1107, 0.03806, 0.111, 0.03772, 0.1108, 0.03762, 0.1108, 0.03762, 0.111, 0.03772, 0.111, 0.03723, 0.1108, 0.03732, 0.1108, 0.03732, 0.111, 0.03723, 0.1107, 0.03689, 0.1106, 0.03711, 0.1106, 0.03711, 0.1107, 0.03689, 0.1102, 0.03689, 0.1103, 0.03711])
me_plane_002.materials.append(mat_material_001)
me_plane_002.use_remesh_fix_poles = True
me_plane_002.use_remesh_preserve_attributes = False
me_plane_002.use_mirror_vertex_groups = False
me_plane_002.update()
me_plane_003 = bpy.data.meshes.new('Plane.003')
me_plane_003.from_pydata([(0.3664, 0.6174, 0.1814), (0.4861, 0.6174, 0.1814), (0.3664, 0.7976, 0.1814), (0.4861, 0.7976, 0.1814), (0.3664, 0.7448, 0.05404), (0.4861, 0.7448, 0.05404), (0.3664, 0.6174, 0.001282), (0.4861, 0.6174, 0.001282), (0.3664, 0.4901, 0.05404), (0.4861, 0.4901, 0.05404), (0.3664, 0.4373, 0.1814), (0.4861, 0.4373, 0.1814), (0.3664, 0.4901, 0.3088), (0.4861, 0.4901, 0.3088), (0.3664, 0.6174, 0.3615), (0.4861, 0.6174, 0.3615), (0.3664, 0.7448, 0.3088), (0.4861, 0.7448, 0.3088), (0.4861, 0.7008, 0.09806), (0.4861, 0.7353, 0.1814), (0.4861, 0.6174, 0.06354), (0.4861, 0.5341, 0.09806), (0.4861, 0.4996, 0.1814), (0.4861, 0.5341, 0.2647), (0.4861, 0.6174, 0.2992), (0.4861, 0.7008, 0.2647)], [], [(0, 2, 4), (1, 18, 19), (2, 3, 5, 4), (0, 4, 6), (1, 20, 18), (4, 5, 7, 6), (0, 6, 8), (1, 21, 20), (6, 7, 9, 8), (0, 8, 10), (1, 22, 21), (8, 9, 11, 10), (0, 10, 12), (1, 23, 22), (10, 11, 13, 12), (0, 12, 14), (1, 24, 23), (12, 13, 15, 14), (0, 14, 16), (1, 25, 24), (14, 15, 17, 16), (0, 16, 2), (1, 19, 25), (16, 17, 3, 2), (19, 18, 5, 3), (18, 20, 7, 5), (20, 21, 9, 7), (21, 22, 11, 9), (22, 23, 13, 11), (23, 24, 15, 13), (24, 25, 17, 15), (25, 19, 3, 17)])
_uv = me_plane_003.uv_layers.new(name='UVMap')
_uv.uv.foreach_set('vector', [0.1104, 0.03864, 0.1102, 0.03923, 0.1098, 0.03889, 0.2549, 0.03606, 0.2545, 0.03591, 0.2547, 0.0357, 0.1211, 0.02815, 0.1207, 0.02815, 0.1207, 0.02769, 0.1211, 0.02769, 0.1104, 0.03864, 0.1098, 0.03889, 0.1098, 0.0384, 0.2549, 0.03606, 0.2545, 0.03621, 0.2545, 0.03591, 0.1211, 0.03038, 0.1207, 0.03038, 0.1207, 0.02992, 0.1211, 0.02992, 0.1104, 0.03864, 0.1098, 0.0384, 0.1102, 0.03806, 0.2549, 0.03606, 0.2547, 0.03642, 0.2545, 0.03621, 0.1211, 0.02992, 0.1207, 0.02992, 0.1207, 0.02948, 0.1211, 0.02948, 0.1104, 0.03864, 0.1102, 0.03806, 0.1107, 0.03806, 0.2549, 0.03606, 0.255, 0.03642, 0.2547, 0.03642, 0.1211, 0.03396, 0.1207, 0.03396, 0.1207, 0.03352, 0.1211, 0.03352, 0.1104, 0.03864, 0.1107, 0.03806, 0.111, 0.0384, 0.2549, 0.03606, 0.2553, 0.03621, 0.255, 0.03642, 0.1211, 0.03352, 0.1207, 0.03352, 0.1207, 0.03306, 0.1211, 0.03306, 0.1104, 0.03864, 0.111, 0.0384, 0.111, 0.03888, 0.2549, 0.03606, 0.2553, 0.03591, 0.2553, 0.03621, 0.121, 0.03765, 0.1206, 0.03765, 0.1206, 0.0372, 0.121, 0.0372, 0.1104, 0.03864, 0.111, 0.03888, 0.1107, 0.03923, 0.2549, 0.03606, 0.255, 0.0357, 0.2553, 0.03591, 0.121, 0.0372, 0.1206, 0.0372, 0.1206, 0.03675, 0.121, 0.03675, 0.1104, 0.03864, 0.1107, 0.03923, 0.1102, 0.03923, 0.2549, 0.03606, 0.2547, 0.0357, 0.255, 0.0357, 0.1211, 0.02859, 0.1207, 0.02859, 0.1207, 0.02815, 0.1211, 0.02815, 0.1145, 0.03816, 0.1143, 0.03837, 0.114, 0.03828, 0.1144, 0.03794, 0.1143, 0.03837, 0.1143, 0.03867, 0.114, 0.03876, 0.114, 0.03828, 0.1143, 0.03867, 0.1145, 0.03888, 0.1144, 0.03911, 0.114, 0.03876, 0.1145, 0.03888, 0.1148, 0.03888, 0.1149, 0.03911, 0.1144, 0.03911, 0.1148, 0.03888, 0.115, 0.03867, 0.1152, 0.03876, 0.1149, 0.03911, 0.115, 0.03867, 0.115, 0.03837, 0.1152, 0.03828, 0.1152, 0.03876, 0.115, 0.03837, 0.1148, 0.03816, 0.1149, 0.03794, 0.1152, 0.03828, 0.1148, 0.03816, 0.1145, 0.03816, 0.1144, 0.03794, 0.1149, 0.03794])
me_plane_003.materials.append(mat_material_001)
me_plane_003.use_remesh_fix_poles = True
me_plane_003.use_remesh_preserve_attributes = False
me_plane_003.use_mirror_vertex_groups = False
me_plane_003.update()
me_plane_004 = bpy.data.meshes.new('Plane.004')
me_plane_004.from_pydata([(-0.3664, 0.6174, 0.1814), (-0.4861, 0.6174, 0.1814), (-0.3664, 0.7976, 0.1814), (-0.4861, 0.7976, 0.1814), (-0.3664, 0.7448, 0.05404), (-0.4861, 0.7448, 0.05404), (-0.3664, 0.6174, 0.001282), (-0.4861, 0.6174, 0.001282), (-0.3664, 0.4901, 0.05404), (-0.4861, 0.4901, 0.05404), (-0.3664, 0.4373, 0.1814), (-0.4861, 0.4373, 0.1814), (-0.3664, 0.4901, 0.3088), (-0.4861, 0.4901, 0.3088), (-0.3664, 0.6174, 0.3615), (-0.4861, 0.6174, 0.3615), (-0.3664, 0.7448, 0.3088), (-0.4861, 0.7448, 0.3088), (-0.4861, 0.7008, 0.09806), (-0.4861, 0.7353, 0.1814), (-0.4861, 0.6174, 0.06354), (-0.4861, 0.5341, 0.09806), (-0.4861, 0.4996, 0.1814), (-0.4861, 0.5341, 0.2647), (-0.4861, 0.6174, 0.2992), (-0.4861, 0.7008, 0.2647)], [], [(0, 4, 2), (1, 19, 18), (2, 4, 5, 3), (0, 6, 4), (1, 18, 20), (4, 6, 7, 5), (0, 8, 6), (1, 20, 21), (6, 8, 9, 7), (0, 10, 8), (1, 21, 22), (8, 10, 11, 9), (0, 12, 10), (1, 22, 23), (10, 12, 13, 11), (0, 14, 12), (1, 23, 24), (12, 14, 15, 13), (0, 16, 14), (1, 24, 25), (14, 16, 17, 15), (0, 2, 16), (1, 25, 19), (16, 2, 3, 17), (19, 3, 5, 18), (18, 5, 7, 20), (20, 7, 9, 21), (21, 9, 11, 22), (22, 11, 13, 23), (23, 13, 15, 24), (24, 15, 17, 25), (25, 17, 3, 19)])
_uv = me_plane_004.uv_layers.new(name='UVMap')
_uv.uv.foreach_set('vector', [0.1092, 0.03864, 0.1086, 0.03889, 0.109, 0.03923, 0.2495, 0.03501, 0.2497, 0.03537, 0.2499, 0.03516, 0.1207, 0.03529, 0.1207, 0.03575, 0.1211, 0.03575, 0.1211, 0.03529, 0.1092, 0.03864, 0.1086, 0.0384, 0.1086, 0.03889, 0.2495, 0.03501, 0.2499, 0.03516, 0.2499, 0.03486, 0.1116, 0.03778, 0.1116, 0.03823, 0.1121, 0.03823, 0.1121, 0.03778, 0.1092, 0.03864, 0.109, 0.03806, 0.1086, 0.0384, 0.2495, 0.03501, 0.2499, 0.03486, 0.2497, 0.03465, 0.1116, 0.03823, 0.1116, 0.03868, 0.1121, 0.03868, 0.1121, 0.03823, 0.1092, 0.03864, 0.1095, 0.03806, 0.109, 0.03806, 0.2495, 0.03501, 0.2497, 0.03465, 0.2494, 0.03465, 0.121, 0.03944, 0.121, 0.039, 0.1206, 0.039, 0.1206, 0.03944, 0.1092, 0.03864, 0.1098, 0.0384, 0.1095, 0.03806, 0.2495, 0.03501, 0.2494, 0.03465, 0.2491, 0.03486, 0.121, 0.039, 0.121, 0.03855, 0.1206, 0.03855, 0.1206, 0.039, 0.1092, 0.03864, 0.1098, 0.03888, 0.1098, 0.0384, 0.2495, 0.03501, 0.2491, 0.03486, 0.2491, 0.03516, 0.1207, 0.03038, 0.1207, 0.03083, 0.1211, 0.03083, 0.1211, 0.03038, 0.1092, 0.03864, 0.1095, 0.03923, 0.1098, 0.03888, 0.2495, 0.03501, 0.2491, 0.03516, 0.2494, 0.03537, 0.1207, 0.03083, 0.1207, 0.03127, 0.1211, 0.03127, 0.1211, 0.03083, 0.1092, 0.03864, 0.109, 0.03923, 0.1095, 0.03923, 0.2495, 0.03501, 0.2494, 0.03537, 0.2497, 0.03537, 0.1207, 0.03485, 0.1207, 0.03529, 0.1211, 0.03529, 0.1211, 0.03485, 0.1094, 0.03783, 0.1095, 0.03806, 0.1098, 0.03772, 0.1096, 0.03762, 0.1096, 0.03762, 0.1098, 0.03772, 0.1098, 0.03723, 0.1096, 0.03732, 0.1096, 0.03732, 0.1098, 0.03723, 0.1095, 0.03689, 0.1094, 0.03711, 0.1094, 0.03711, 0.1095, 0.03689, 0.109, 0.03689, 0.1091, 0.03711, 0.1091, 0.03711, 0.109, 0.03689, 0.1086, 0.03723, 0.1089, 0.03732, 0.1089, 0.03732, 0.1086, 0.03723, 0.1086, 0.03771, 0.1089, 0.03762, 0.1089, 0.03762, 0.1086, 0.03771, 0.109, 0.03806, 0.1091, 0.03783, 0.1091, 0.03783, 0.109, 0.03806, 0.1095, 0.03806, 0.1094, 0.03783])
me_plane_004.materials.append(mat_material_001)
me_plane_004.use_remesh_fix_poles = True
me_plane_004.use_remesh_preserve_attributes = False
me_plane_004.use_mirror_vertex_groups = False
me_plane_004.update()

# ---- objects
ob_sedan_03_yellow = bpy.data.objects.new('Sedan_03_Yellow', me_plane)
ob_wheel_fl = bpy.data.objects.new('Wheel_FL', me_plane_001)
ob_wheel_fr = bpy.data.objects.new('Wheel_FR', me_plane_002)
ob_wheel_rl = bpy.data.objects.new('Wheel_RL', me_plane_003)
ob_wheel_rr = bpy.data.objects.new('Wheel_RR', me_plane_004)

# ---- transforms, parenting, visibility, modifiers, constraints
ob_sedan_03_yellow.location = (0.0, 0.0, 0.0)
ob_sedan_03_yellow.lineart.crease_threshold = 0.0
ob_wheel_fl.parent = ob_sedan_03_yellow
ob_wheel_fl.location = (0.0, 0.0, 0.0)
ob_wheel_fl.lineart.crease_threshold = 0.0
ob_wheel_fr.parent = ob_sedan_03_yellow
ob_wheel_fr.location = (0.0, 0.0, 0.0)
ob_wheel_fr.lineart.crease_threshold = 0.0
ob_wheel_rl.parent = ob_sedan_03_yellow
ob_wheel_rl.location = (0.0, 0.0, 0.0)
ob_wheel_rl.lineart.crease_threshold = 0.0
ob_wheel_rr.parent = ob_sedan_03_yellow
ob_wheel_rr.location = (0.0, 0.0, 0.0)
ob_wheel_rr.lineart.crease_threshold = 0.0

# ---- collection membership
col_collection.objects.link(ob_sedan_03_yellow)
col_collection.objects.link(ob_wheel_fl)
col_collection.objects.link(ob_wheel_fr)
col_collection.objects.link(ob_wheel_rl)
col_collection.objects.link(ob_wheel_rr)

# ---- scene / render settings (as saved in the file)
scene.frame_start = 1; scene.frame_end = 250; scene.frame_set(6)
scene.render.engine = 'BLENDER_EEVEE_NEXT'
scene.cycles.use_denoising = False
scene.cycles.samples = 128
scene.cycles.sampling_pattern = 'TABULATED_SOBOL'
scene.cycles.use_adaptive_sampling = False
scene.cycles.use_light_tree = False
scene.view_settings.view_transform = 'Filmic'
bpy.context.view_layer.update()

# ---- added for rendering (the .blend has no active camera and no usable light): camera, sun
cam_auto = bpy.data.cameras.new('AutoCamera')
cam_auto.lens = 50.0
cam_auto.sensor_width = 36.0
cam_auto.clip_end = 1000.0
ob_auto_camera = bpy.data.objects.new('AutoCamera', cam_auto)
scene.collection.objects.link(ob_auto_camera)
ob_auto_camera.location = (2.76531, -3.41308, 2.62714)
ob_auto_camera.rotation_euler = (1.09748, -7.21219e-08, 0.694738)
scene.camera = ob_auto_camera
light_auto_sun = bpy.data.lights.new('AutoSun', 'SUN')
light_auto_sun.energy = 3.0
light_auto_sun.angle = 0.0523599
ob_auto_sun = bpy.data.objects.new('AutoSun', light_auto_sun)
scene.collection.objects.link(ob_auto_sun)
ob_auto_sun.rotation_euler = (0.872665, 0.174533, 0.523599)
bpy.context.view_layer.update()
